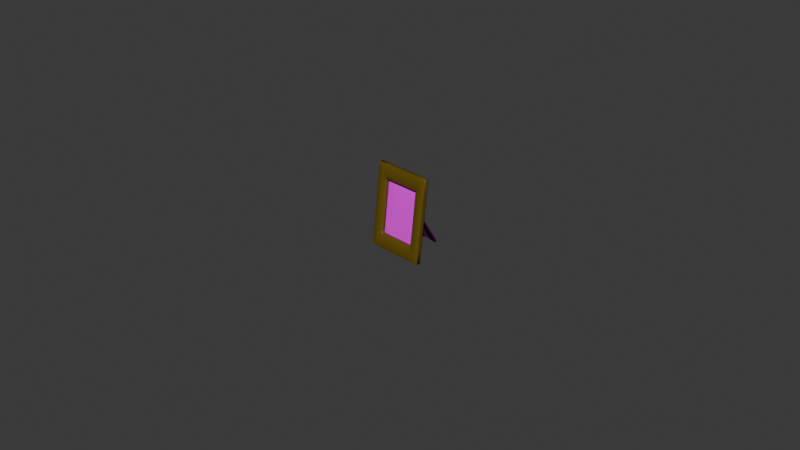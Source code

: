 # Source: FINAL_frame.blend  (saved by Blender 4.0.36; exported with 4.5.12 LTS)
import bpy
from mathutils import Matrix  # noqa: F401  (used for matrix-valued properties, if any)

bpy.ops.wm.read_factory_settings(use_empty=True)
scene = bpy.context.scene
scene.name = 'Scene'

# ---- collections
col_collection = bpy.data.collections.new('Collection'); scene.collection.children.link(col_collection)

# ---- images (referenced by path relative to the original .blend; pixels are not part of the script)
import os
ASSET_DIR = os.environ.get("B2B_ASSET_DIR", "")  # directory of the original .blend (textures are referenced by path, not embedded)
HERE = os.path.dirname(os.path.abspath(__file__))  # packed textures are extracted next to this script under _unpacked/

def load_image(name, relpath, width, height, colorspace="sRGB"):
    """Load a texture the original file referenced (path relative to the .blend, or extracted next to this script)."""
    p = next((c for c in (os.path.join(HERE, relpath), os.path.join(ASSET_DIR, relpath)) if relpath and os.path.exists(c)), "")
    if p:
        img = bpy.data.images.load(p, check_existing=True)
        img.name = name
    else:  # same state as the original file: an image datablock whose file is absent (Cycles renders it pink)
        img = bpy.data.images.new(name, width, height)
        img.source = "FILE"
        img.filepath = "//" + (relpath or name)
    img.colorspace_settings.name = colorspace
    return img
img_boulette_jpg = load_image('boulette.JPG', 'boulette.JPG', 1024, 1024, 'sRGB')

# ---- materials (node trees are filled in below, after node groups)
mat_material_001 = bpy.data.materials.new('Material.001')
mat_material_001.alpha_threshold = 0.0
mat_material_001.use_transparent_shadow = False
mat_material_001.preview_render_type = 'FLAT'
mat_material_001.roughness = 0.5
mat_material_002 = bpy.data.materials.new('Material.002')
mat_material_002.alpha_threshold = 0.0
mat_material_002.use_transparent_shadow = False
mat_material_002.roughness = 0.5

# ---- material node trees
mat_material_001.use_nodes = True; mat_material_001.node_tree.nodes.clear()
_N = mat_material_001.node_tree.nodes; _L = mat_material_001.node_tree.links
n0 = _N.new('ShaderNodeBsdfPrincipled'); n0.name = 'BSDF guidée'; n0.location = (66, 321)
n0.inputs[3].default_value = 1.45
n1 = _N.new('ShaderNodeBsdfDiffuse'); n1.name = 'Diffuse BSDF'; n1.location = (122, 467)
n1.inputs[0].default_value = (0.01002, 0.01002, 0.01002, 1.0)
n2 = _N.new('ShaderNodeOutputMaterial'); n2.name = 'Material Output'; n2.location = (357, 307)
n3 = _N.new('ShaderNodeTexImage'); n3.name = 'Texture image'; n3.location = (-206, 320)
n3.image = img_boulette_jpg
_L.new(n0.outputs[0], n2.inputs[0])
_L.new(n3.outputs[0], n0.inputs[0])
n2.is_active_output = True
mat_material_002.use_nodes = True; mat_material_002.node_tree.nodes.clear()
_N = mat_material_002.node_tree.nodes; _L = mat_material_002.node_tree.links
n0 = _N.new('ShaderNodeBsdfDiffuse'); n0.name = 'Diffuse BSDF'; n0.location = (-401, 100)
n0.inputs[0].default_value = (0.1845, 0.08012, 0.01434, 1.0)
n1 = _N.new('ShaderNodeBsdfAnisotropic'); n1.name = 'Glossy BSDF'; n1.location = (-401, 330)
n1.distribution = 'GGX'
n1.inputs[0].default_value = (0.1248, 0.08022, 0.002732, 1.0)
n1.inputs[1].default_value = 1.0
n2 = _N.new('ShaderNodeOutputMaterial'); n2.name = 'Material Output'; n2.location = (300, 300)
n3 = _N.new('ShaderNodeMixShader'); n3.name = 'Mix Shader'; n3.location = (-201, 300)
n4 = _N.new('ShaderNodeBsdfPrincipled'); n4.name = 'BSDF guidée'; n4.location = (-6, 357)
n4.inputs[0].default_value = (0.1248, 0.08022, 0.002732, 1.0)
n4.inputs[3].default_value = 1.45
_L.new(n1.outputs[0], n3.inputs[1])
_L.new(n0.outputs[0], n3.inputs[2])
_L.new(n4.outputs[0], n2.inputs[0])
n2.is_active_output = True

# ---- world
world_world = bpy.data.worlds.new('World'); scene.world = world_world
world_world.use_nodes = True; world_world.node_tree.nodes.clear()
_N = world_world.node_tree.nodes; _L = world_world.node_tree.links
n0 = _N.new('ShaderNodeOutputWorld'); n0.name = 'World Output'; n0.location = (300, 300)
n1 = _N.new('ShaderNodeBackground'); n1.name = 'Background'; n1.location = (10, 300)
n1.inputs[0].default_value = (0.05088, 0.05088, 0.05088, 1.0)
_L.new(n1.outputs[0], n0.inputs[0])
n0.is_active_output = True
world_world.color = (0.05088, 0.05088, 0.05088)
world_world.use_sun_shadow = False
world_world.sun_shadow_jitter_overblur = 0.0

# ---- cameras
cam_camera = bpy.data.cameras.new('Camera')
cam_camera.clip_end = 100.0
cam_camera.ortho_scale = 7.314

# ---- meshes
me_cube_001 = bpy.data.meshes.new('Cube.001')
me_cube_001.from_pydata([(-0.6667, 1.0, 0.9782), (-0.6667, 1.0, 0.5804), (-0.6667, 1.0, 0.1826), (-0.6667, 1.0, -0.2153), (-0.6667, 1.0, -0.6131), (-0.3333, 1.0, 0.9782), (-0.3333, 0.8605, 0.659), (-0.3333, 1.0, 0.1826), (-0.3333, 1.0, -0.2153), (-0.3333, 1.0, -0.6131), (1.987e-08, 1.0, 0.9782), (9.934e-09, 0.8605, 0.659), (-8.882e-16, 1.0, 0.1826), (-9.934e-09, 1.0, -0.2153), (-1.987e-08, 1.0, -0.6131), (0.3333, 1.0, 0.9782), (0.3333, 0.8605, 0.659), (0.3333, 1.0, 0.1826), (0.3333, 1.0, -0.2153), (0.3333, 1.0, -0.6131), (0.6667, 1.0, 0.9782), (0.6667, 1.0, 0.5804), (0.6667, 1.0, 0.1826), (0.6667, 1.0, -0.2153), (0.6667, 1.0, -0.6131), (-0.3333, 18.7, -0.7891), (9.934e-09, 17.28, -0.6891), (0.3333, 18.7, -0.7891)], [], [(0, 5, 6, 1), (1, 6, 7, 2), (2, 7, 8, 3), (3, 8, 9, 4), (5, 10, 11, 6), (6, 11, 12, 7), (7, 12, 13, 8), (8, 13, 14, 9), (10, 15, 16, 11), (11, 16, 17, 12), (12, 17, 18, 13), (13, 18, 19, 14), (15, 20, 21, 16), (16, 21, 22, 17), (17, 22, 23, 18), (18, 23, 24, 19), (16, 11, 26, 27), (11, 6, 25, 26)])
me_cube_001.polygons.foreach_set('use_smooth', [True] * 18)
me_cube_001.materials.append(mat_material_001)
me_cube_001.use_remesh_preserve_volume = False
me_cube_001.use_remesh_preserve_attributes = False
me_cube_001.use_mirror_vertex_groups = False
me_cube_001.update()
me_cube_003 = bpy.data.meshes.new('Cube.003')
me_cube_003.from_pydata([(-1.0, -1.0, -1.011), (-1.0, -1.0, 1.376), (-1.0, 1.0, -1.011), (-1.0, 1.0, 1.376), (1.0, -1.0, -1.011), (1.0, -1.0, 1.376), (1.0, 1.0, -1.011), (1.0, 1.0, 1.376), (-1.0, -1.0, -0.6131), (-1.0, -1.0, -0.2153), (-1.0, -1.0, 0.1826), (-1.0, -1.0, 0.5804), (-1.0, -1.0, 0.9782), (-1.0, -0.6667, 1.376), (-1.0, 2.98e-08, 1.376), (-1.0, 0.6667, 1.376), (-1.0, 1.0, 0.9782), (-1.0, 1.0, 0.5804), (-1.0, 1.0, 0.1826), (-1.0, 1.0, -0.2153), (-1.0, 1.0, -0.6131), (-1.0, 0.6667, -1.011), (-1.0, -2.98e-08, -1.011), (-1.0, -0.6667, -1.011), (-0.6667, 1.0, 1.376), (-0.3333, 1.0, 1.376), (2.98e-08, 1.0, 1.376), (0.3333, 1.0, 1.376), (0.6667, 1.0, 1.376), (1.0, 1.0, 0.9782), (1.0, 1.0, 0.5804), (1.0, 1.0, 0.1826), (1.0, 1.0, -0.2153), (1.0, 1.0, -0.6131), (0.6667, 1.0, -1.011), (0.3333, 1.0, -1.011), (-2.98e-08, 1.0, -1.011), (-0.3333, 1.0, -1.011), (-0.6667, 1.0, -1.011), (1.0, 0.6667, 1.376), (1.0, -2.98e-08, 1.376), (1.0, -0.6667, 1.376), (1.0, -1.0, 0.9782), (1.0, -1.0, 0.5804), (1.0, -1.0, 0.1826), (1.0, -1.0, -0.2153), (1.0, -1.0, -0.6131), (1.0, -0.6667, -1.011), (1.0, 2.98e-08, -1.011), (1.0, 0.6667, -1.011), (0.6667, -1.0, 1.376), (0.3333, -1.0, 1.376), (-2.98e-08, -1.0, 1.376), (-0.3333, -1.0, 1.376), (-0.6667, -1.0, 1.376), (-0.6667, -1.0, -1.011), (-0.3333, -1.0, -1.011), (2.98e-08, -1.0, -1.011), (0.3333, -1.0, -1.011), (0.6667, -1.0, -1.011), (0.6667, -0.6667, 1.376), (0.3333, -0.6667, 1.376), (-2.98e-08, -0.6667, 1.376), (-0.3333, -0.6667, 1.376), (-0.6667, -0.6667, 1.376), (0.6667, -1.987e-08, 1.376), (0.3333, -9.934e-09, 1.376), (-2.98e-08, 8.882e-16, 1.376), (-0.3333, 9.934e-09, 1.376), (-0.6667, 1.987e-08, 1.376), (0.6667, 0.6667, 1.376), (0.3333, 0.6667, 1.376), (-2.98e-08, 0.6667, 1.376), (-0.3333, 0.6667, 1.376), (-0.6667, 0.6667, 1.376), (-0.6667, -0.6667, -1.011), (-0.3333, -0.6667, -1.011), (2.98e-08, -0.6667, -1.011), (0.3333, -0.6667, -1.011), (0.6667, -0.6667, -1.011), (-0.6667, -1.987e-08, -1.011), (-0.3333, -9.934e-09, -1.011), (2.98e-08, 8.882e-16, -1.011), (0.3333, 9.934e-09, -1.011), (0.6667, 1.987e-08, -1.011), (-0.6667, 0.6667, -1.011), (-0.3333, 0.6667, -1.011), (2.98e-08, 0.6667, -1.011), (0.3333, 0.6667, -1.011), (0.6667, 0.6667, -1.011), (0.6667, -1.0, 0.9782), (0.6667, -1.0, 0.5804), (0.6667, -1.0, 0.1826), (0.6667, -1.0, -0.2153), (0.6667, -1.0, -0.6131), (0.3333, -1.0, 0.9782), (0.3333, -1.0, -0.6131), (-1.987e-08, -1.0, 0.9782), (1.987e-08, -1.0, -0.6131), (-0.3333, -1.0, 0.9782), (-0.3333, -1.0, -0.6131), (-0.6667, -1.0, 0.9782), (-0.6667, -1.0, 0.5804), (-0.6667, -1.0, 0.1826), (-0.6667, -1.0, -0.2153), (-0.6667, -1.0, -0.6131), (1.0, 0.6667, 0.9782), (1.0, 0.6667, 0.5804), (1.0, 0.6667, 0.1826), (1.0, 0.6667, -0.2153), (1.0, 0.6667, -0.6131), (1.0, -1.987e-08, 0.9782), (1.0, -9.934e-09, 0.5804), (1.0, 8.882e-16, 0.1826), (1.0, 9.934e-09, -0.2153), (1.0, 1.987e-08, -0.6131), (1.0, -0.6667, 0.9782), (1.0, -0.6667, 0.5804), (1.0, -0.6667, 0.1826), (1.0, -0.6667, -0.2153), (1.0, -0.6667, -0.6131), (-0.6667, 1.0, 0.9782), (-0.6667, 1.0, 0.5804), (-0.6667, 1.0, 0.1826), (-0.6667, 1.0, -0.2153), (-0.6667, 1.0, -0.6131), (-0.3333, 1.0, 0.9782), (-0.3333, 1.0, -0.6131), (1.987e-08, 1.0, 0.9782), (-1.987e-08, 1.0, -0.6131), (0.3333, 1.0, 0.9782), (0.3333, 1.0, -0.6131), (0.6667, 1.0, 0.9782), (0.6667, 1.0, 0.5804), (0.6667, 1.0, 0.1826), (0.6667, 1.0, -0.2153), (0.6667, 1.0, -0.6131), (-1.0, -0.6667, 0.9782), (-1.0, -0.6667, 0.5804), (-1.0, -0.6667, 0.1826), (-1.0, -0.6667, -0.2153), (-1.0, -0.6667, -0.6131), (-1.0, 1.987e-08, 0.9782), (-1.0, 9.934e-09, 0.5804), (-1.0, -8.882e-16, 0.1826), (-1.0, -9.934e-09, -0.2153), (-1.0, -1.987e-08, -0.6131), (-1.0, 0.6667, 0.9782), (-1.0, 0.6667, 0.5804), (-1.0, 0.6667, 0.1826), (-1.0, 0.6667, -0.2153), (-1.0, 0.6667, -0.6131), (-1.0, -1.0, 1.078), (-1.0, -1.0, 1.177), (-1.0, -1.0, 1.277), (1.0, -1.0, -0.7126), (1.0, -1.0, -0.812), (1.0, -1.0, -0.9115), (-0.75, -1.0, 1.376), (-0.8333, -1.0, 1.376), (-0.9167, -1.0, 1.376), (0.75, -1.0, -1.011), (0.8333, -1.0, -1.011), (0.9167, -1.0, -1.011), (-1.0, -1.0, -0.9115), (-1.0, -1.0, -0.812), (-1.0, -1.0, -0.7126), (-1.0, -1.0, -0.5136), (-1.0, -1.0, -0.4142), (-1.0, -1.0, -0.3147), (-1.0, -1.0, -0.1158), (-1.0, -1.0, -0.01635), (-1.0, -1.0, 0.08311), (-1.0, -1.0, 0.282), (-1.0, -1.0, 0.3815), (-1.0, -1.0, 0.4809), (-1.0, -1.0, 0.6799), (-1.0, -1.0, 0.7793), (-1.0, -1.0, 0.8788), (1.0, -1.0, 1.277), (1.0, -1.0, 1.177), (1.0, -1.0, 1.078), (1.0, -1.0, 0.8788), (1.0, -1.0, 0.7793), (1.0, -1.0, 0.6799), (1.0, -1.0, 0.4809), (1.0, -1.0, 0.3815), (1.0, -1.0, 0.282), (1.0, -1.0, 0.08311), (1.0, -1.0, -0.01635), (1.0, -1.0, -0.1158), (1.0, -1.0, -0.3147), (1.0, -1.0, -0.4142), (1.0, -1.0, -0.5136), (0.9167, -1.0, 1.376), (0.8333, -1.0, 1.376), (0.75, -1.0, 1.376), (0.5833, -1.0, 1.376), (0.5, -1.0, 1.376), (0.4167, -1.0, 1.376), (0.25, -1.0, 1.376), (0.1667, -1.0, 1.376), (0.08333, -1.0, 1.376), (-0.08333, -1.0, 1.376), (-0.1667, -1.0, 1.376), (-0.25, -1.0, 1.376), (-0.4167, -1.0, 1.376), (-0.5, -1.0, 1.376), (-0.5833, -1.0, 1.376), (-0.9167, -1.0, -1.011), (-0.8333, -1.0, -1.011), (-0.75, -1.0, -1.011), (-0.5833, -1.0, -1.011), (-0.5, -1.0, -1.011), (-0.4167, -1.0, -1.011), (-0.25, -1.0, -1.011), (-0.1667, -1.0, -1.011), (-0.08333, -1.0, -1.011), (0.08333, -1.0, -1.011), (0.1667, -1.0, -1.011), (0.25, -1.0, -1.011), (0.4167, -1.0, -1.011), (0.5, -1.0, -1.011), (0.5833, -1.0, -1.011), (0.6667, -1.265, -0.7126), (0.6667, -1.477, -0.812), (0.6667, -1.265, -0.9115), (0.6667, -1.265, 1.277), (0.6667, -1.477, 1.177), (0.6667, -1.265, 1.078), (0.6667, -1.0, 0.8788), (0.6667, -1.0, 0.7793), (0.6667, -1.0, 0.6799), (0.6667, -1.0, 0.4809), (0.6667, -1.0, 0.3815), (0.6667, -1.0, 0.282), (0.6667, -1.0, 0.08311), (0.6667, -1.0, -0.01635), (0.6667, -1.0, -0.1158), (0.6667, -1.0, -0.3147), (0.6667, -1.0, -0.4142), (0.6667, -1.0, -0.5136), (0.3333, -1.265, -0.7126), (0.3333, -1.477, -0.812), (0.3333, -1.265, -0.9115), (0.3333, -1.265, 1.277), (0.3333, -1.477, 1.177), (0.3333, -1.265, 1.078), (2.235e-08, -1.265, -0.7126), (2.484e-08, -1.477, -0.812), (2.732e-08, -1.265, -0.9115), (-2.732e-08, -1.265, 1.277), (-2.484e-08, -1.477, 1.177), (-2.235e-08, -1.265, 1.078), (-0.3333, -1.265, -0.7126), (-0.3333, -1.477, -0.812), (-0.3333, -1.265, -0.9115), (-0.3333, -1.265, 1.277), (-0.3333, -1.477, 1.177), (-0.3333, -1.265, 1.078), (-0.6667, -1.265, -0.7126), (-0.6667, -1.477, -0.812), (-0.6667, -1.265, -0.9115), (-0.6667, -1.265, 1.277), (-0.6667, -1.477, 1.177), (-0.6667, -1.265, 1.078), (-0.6667, -1.0, 0.8788), (-0.6667, -1.0, 0.7793), (-0.6667, -1.0, 0.6799), (-0.6667, -1.0, 0.4809), (-0.6667, -1.0, 0.3815), (-0.6667, -1.0, 0.282), (-0.6667, -1.0, 0.08311), (-0.6667, -1.0, -0.01635), (-0.6667, -1.0, -0.1158), (-0.6667, -1.0, -0.3147), (-0.6667, -1.0, -0.4142), (-0.6667, -1.0, -0.5136), (0.75, -1.265, 0.9782), (0.8333, -1.477, 0.9782), (0.9167, -1.265, 0.9782), (0.75, -1.265, 0.5804), (0.8333, -1.477, 0.5804), (0.9167, -1.265, 0.5804), (0.75, -1.265, 0.1826), (0.8333, -1.477, 0.1826), (0.9167, -1.265, 0.1826), (0.75, -1.265, -0.2153), (0.8333, -1.477, -0.2153), (0.9167, -1.265, -0.2153), (0.75, -1.265, -0.6131), (0.8333, -1.477, -0.6131), (0.9167, -1.265, -0.6131), (0.4167, -1.0, 0.9782), (0.5, -1.0, 0.9782), (0.5833, -1.0, 0.9782), (0.4167, -1.0, -0.6131), (0.5, -1.0, -0.6131), (0.5833, -1.0, -0.6131), (0.08333, -1.0, 0.9782), (0.1667, -1.0, 0.9782), (0.25, -1.0, 0.9782), (0.08333, -1.0, -0.6131), (0.1667, -1.0, -0.6131), (0.25, -1.0, -0.6131), (-0.25, -1.0, 0.9782), (-0.1667, -1.0, 0.9782), (-0.08333, -1.0, 0.9782), (-0.25, -1.0, -0.6131), (-0.1667, -1.0, -0.6131), (-0.08333, -1.0, -0.6131), (-0.5833, -1.0, 0.9782), (-0.5, -1.0, 0.9782), (-0.4167, -1.0, 0.9782), (-0.5833, -1.0, -0.6131), (-0.5, -1.0, -0.6131), (-0.4167, -1.0, -0.6131), (-0.9167, -1.265, 0.9782), (-0.8333, -1.477, 0.9782), (-0.75, -1.265, 0.9782), (-0.9167, -1.265, 0.5804), (-0.8333, -1.477, 0.5804), (-0.75, -1.265, 0.5804), (-0.9167, -1.265, 0.1826), (-0.8333, -1.477, 0.1826), (-0.75, -1.265, 0.1826), (-0.9167, -1.265, -0.2153), (-0.8333, -1.477, -0.2153), (-0.75, -1.265, -0.2153), (-0.9167, -1.265, -0.6131), (-0.8333, -1.477, -0.6131), (-0.75, -1.265, -0.6131), (-0.75, -1.265, -0.3147), (-0.75, -1.265, -0.4142), (-0.75, -1.265, -0.5136), (-0.8333, -1.477, -0.3147), (-0.8333, -1.477, -0.4142), (-0.8333, -1.477, -0.5136), (-0.9167, -1.265, -0.3147), (-0.9167, -1.265, -0.4142), (-0.9167, -1.265, -0.5136), (-0.75, -1.265, 0.08311), (-0.75, -1.265, -0.01635), (-0.75, -1.265, -0.1158), (-0.8333, -1.477, 0.08311), (-0.8333, -1.477, -0.01635), (-0.8333, -1.477, -0.1158), (-0.9167, -1.265, 0.08311), (-0.9167, -1.265, -0.01635), (-0.9167, -1.265, -0.1158), (-0.75, -1.265, 0.4809), (-0.75, -1.265, 0.3815), (-0.75, -1.265, 0.282), (-0.8333, -1.477, 0.4809), (-0.8333, -1.477, 0.3815), (-0.8333, -1.477, 0.282), (-0.9167, -1.265, 0.4809), (-0.9167, -1.265, 0.3815), (-0.9167, -1.265, 0.282), (-0.75, -1.265, 0.8788), (-0.75, -1.265, 0.7793), (-0.75, -1.265, 0.6799), (-0.8333, -1.477, 0.8788), (-0.8333, -1.477, 0.7793), (-0.8333, -1.477, 0.6799), (-0.9167, -1.265, 0.8788), (-0.9167, -1.265, 0.7793), (-0.9167, -1.265, 0.6799), (-0.75, -1.265, 1.277), (-0.75, -1.477, 1.177), (-0.75, -1.265, 1.078), (-0.8333, -1.265, 1.277), (-0.8333, -1.477, 1.177), (-0.8333, -1.477, 1.078), (-0.9167, -1.265, 1.277), (-0.9167, -1.265, 1.177), (-0.9167, -1.265, 1.078), (-0.4167, -1.265, 1.277), (-0.4167, -1.477, 1.177), (-0.4167, -1.265, 1.078), (-0.5, -1.265, 1.277), (-0.5, -1.477, 1.177), (-0.5, -1.265, 1.078), (-0.5833, -1.265, 1.277), (-0.5833, -1.477, 1.177), (-0.5833, -1.265, 1.078), (-0.08333, -1.265, 1.277), (-0.08333, -1.477, 1.177), (-0.08333, -1.265, 1.078), (-0.1667, -1.265, 1.277), (-0.1667, -1.477, 1.177), (-0.1667, -1.265, 1.078), (-0.25, -1.265, 1.277), (-0.25, -1.477, 1.177), (-0.25, -1.265, 1.078), (0.25, -1.265, 1.277), (0.25, -1.477, 1.177), (0.25, -1.265, 1.078), (0.1667, -1.265, 1.277), (0.1667, -1.477, 1.177), (0.1667, -1.265, 1.078), (0.08333, -1.265, 1.277), (0.08333, -1.477, 1.177), (0.08333, -1.265, 1.078), (0.5833, -1.265, 1.277), (0.5833, -1.477, 1.177), (0.5833, -1.265, 1.078), (0.5, -1.265, 1.277), (0.5, -1.477, 1.177), (0.5, -1.265, 1.078), (0.4167, -1.265, 1.277), (0.4167, -1.477, 1.177), (0.4167, -1.265, 1.078), (0.9167, -1.265, -0.3147), (0.9167, -1.265, -0.4142), (0.9167, -1.265, -0.5136), (0.8333, -1.477, -0.3147), (0.8333, -1.477, -0.4142), (0.8333, -1.477, -0.5136), (0.75, -1.265, -0.3147), (0.75, -1.265, -0.4142), (0.75, -1.265, -0.5136), (0.9167, -1.265, 0.08311), (0.9167, -1.265, -0.01635), (0.9167, -1.265, -0.1158), (0.8333, -1.477, 0.08311), (0.8333, -1.477, -0.01635), (0.8333, -1.477, -0.1158), (0.75, -1.265, 0.08311), (0.75, -1.265, -0.01635), (0.75, -1.265, -0.1158), (0.9167, -1.265, 0.4809), (0.9167, -1.265, 0.3815), (0.9167, -1.265, 0.282), (0.8333, -1.477, 0.4809), (0.8333, -1.477, 0.3815), (0.8333, -1.477, 0.282), (0.75, -1.265, 0.4809), (0.75, -1.265, 0.3815), (0.75, -1.265, 0.282), (0.9167, -1.265, 0.8788), (0.9167, -1.265, 0.7793), (0.9167, -1.265, 0.6799), (0.8333, -1.477, 0.8788), (0.8333, -1.477, 0.7793), (0.8333, -1.477, 0.6799), (0.75, -1.265, 0.8788), (0.75, -1.265, 0.7793), (0.75, -1.265, 0.6799), (0.9167, -1.265, 1.277), (0.9167, -1.265, 1.177), (0.9167, -1.265, 1.078), (0.8333, -1.265, 1.277), (0.8333, -1.477, 1.177), (0.8333, -1.477, 1.078), (0.75, -1.265, 1.277), (0.75, -1.477, 1.177), (0.75, -1.265, 1.078), (-0.4167, -1.265, -0.7126), (-0.4167, -1.477, -0.812), (-0.4167, -1.265, -0.9115), (-0.5, -1.265, -0.7126), (-0.5, -1.477, -0.812), (-0.5, -1.265, -0.9115), (-0.5833, -1.265, -0.7126), (-0.5833, -1.477, -0.812), (-0.5833, -1.265, -0.9115), (-0.08333, -1.265, -0.7126), (-0.08333, -1.477, -0.812), (-0.08333, -1.265, -0.9115), (-0.1667, -1.265, -0.7126), (-0.1667, -1.477, -0.812), (-0.1667, -1.265, -0.9115), (-0.25, -1.265, -0.7126), (-0.25, -1.477, -0.812), (-0.25, -1.265, -0.9115), (0.25, -1.265, -0.7126), (0.25, -1.477, -0.812), (0.25, -1.265, -0.9115), (0.1667, -1.265, -0.7126), (0.1667, -1.477, -0.812), (0.1667, -1.265, -0.9115), (0.08333, -1.265, -0.7126), (0.08333, -1.477, -0.812), (0.08333, -1.265, -0.9115), (0.5833, -1.265, -0.7126), (0.5833, -1.477, -0.812), (0.5833, -1.265, -0.9115), (0.5, -1.265, -0.7126), (0.5, -1.477, -0.812), (0.5, -1.265, -0.9115), (0.4167, -1.265, -0.7126), (0.4167, -1.477, -0.812), (0.4167, -1.265, -0.9115), (0.9167, -1.265, -0.7126), (0.9167, -1.265, -0.812), (0.9167, -1.265, -0.9115), (0.8333, -1.477, -0.7126), (0.8333, -1.477, -0.812), (0.8333, -1.265, -0.9115), (0.75, -1.265, -0.7126), (0.75, -1.477, -0.812), (0.75, -1.265, -0.9115), (-0.75, -1.265, -0.7126), (-0.75, -1.477, -0.812), (-0.75, -1.265, -0.9115), (-0.8333, -1.477, -0.7126), (-0.8333, -1.477, -0.812), (-0.8333, -1.265, -0.9115), (-0.9167, -1.265, -0.7126), (-0.9167, -1.265, -0.812), (-0.9167, -1.265, -0.9115), (0.6667, 0.6278, 0.9757), (0.6667, 0.5775, 0.5779), (0.6667, 0.5272, 0.1801), (0.6667, 0.4768, -0.2178), (0.6667, 0.4265, -0.6156), (0.3333, 0.6278, 0.9757), (0.3333, 0.4265, -0.6156), (-1.987e-08, 0.6278, 0.9757), (1.987e-08, 0.4265, -0.6156), (-0.3333, 0.6278, 0.9757), (-0.3333, 0.4265, -0.6156), (-0.6667, 0.6278, 0.9757), (-0.6667, 0.5775, 0.5779), (-0.6667, 0.5272, 0.1801), (-0.6667, 0.4768, -0.2178), (-0.6667, 0.4265, -0.6156), (0.6667, 0.6152, 0.8763), (0.6667, 0.6027, 0.7768), (0.6667, 0.5901, 0.6773), (0.6667, 0.5649, 0.4784), (0.6667, 0.5523, 0.379), (0.6667, 0.5397, 0.2795), (0.6667, 0.5146, 0.08061), (0.6667, 0.502, -0.01885), (0.6667, 0.4894, -0.1183), (0.6667, 0.4643, -0.3172), (0.6667, 0.4517, -0.4167), (0.6667, 0.4391, -0.5161), (-0.6667, 0.6152, 0.8763), (-0.6667, 0.6027, 0.7768), (-0.6667, 0.5901, 0.6773), (-0.6667, 0.5649, 0.4784), (-0.6667, 0.5523, 0.379), (-0.6667, 0.5397, 0.2795), (-0.6667, 0.5146, 0.08061), (-0.6667, 0.502, -0.01885), (-0.6667, 0.4894, -0.1183), (-0.6667, 0.4643, -0.3172), (-0.6667, 0.4517, -0.4167), (-0.6667, 0.4391, -0.5161), (0.4167, 0.6278, 0.9757), (0.5, 0.6278, 0.9757), (0.5833, 0.6278, 0.9757), (0.4167, 0.4265, -0.6156), (0.5, 0.4265, -0.6156), (0.5833, 0.4265, -0.6156), (0.08333, 0.6278, 0.9757), (0.1667, 0.6278, 0.9757), (0.25, 0.6278, 0.9757), (0.08333, 0.4265, -0.6156), (0.1667, 0.4265, -0.6156), (0.25, 0.4265, -0.6156), (-0.25, 0.6278, 0.9757), (-0.1667, 0.6278, 0.9757), (-0.08333, 0.6278, 0.9757), (-0.25, 0.4265, -0.6156), (-0.1667, 0.4265, -0.6156), (-0.08333, 0.4265, -0.6156), (-0.5833, 0.6278, 0.9757), (-0.5, 0.6278, 0.9757), (-0.4167, 0.6278, 0.9757), (-0.5833, 0.4265, -0.6156), (-0.5, 0.4265, -0.6156), (-0.4167, 0.4265, -0.6156)], [], [(151, 20, 2, 21), (136, 33, 6, 34), (120, 46, 155, 156, 157, 4, 47), (511, 164, 0, 209), (89, 34, 6, 49), (74, 24, 3, 15), (54, 64, 13, 1, 160, 159, 158), (40, 65, 60, 41), (39, 70, 65, 40), (5, 41, 60, 50, 196, 195, 194), (50, 60, 61, 51, 199, 198, 197), (51, 61, 62, 52, 202, 201, 200), (52, 62, 63, 53, 205, 204, 203), (53, 63, 64, 54, 208, 207, 206), (60, 65, 66, 61), (62, 67, 68, 63), (79, 84, 48, 47), (61, 66, 67, 62), (63, 68, 69, 64), (65, 70, 71, 66), (67, 72, 73, 68), (84, 89, 49, 48), (66, 71, 72, 67), (68, 73, 74, 69), (39, 7, 28, 70), (70, 28, 27, 71), (71, 27, 26, 72), (72, 26, 25, 73), (73, 25, 24, 74), (59, 79, 47, 4, 163, 162, 161), (22, 80, 75, 23), (21, 85, 80, 22), (0, 23, 75, 55, 211, 210, 209), (55, 75, 76, 56, 214, 213, 212), (56, 76, 77, 57, 217, 216, 215), (57, 77, 78, 58, 220, 219, 218), (58, 78, 79, 59, 223, 222, 221), (75, 80, 81, 76), (77, 82, 83, 78), (115, 120, 47, 48), (76, 81, 82, 77), (78, 83, 84, 79), (80, 85, 86, 81), (82, 87, 88, 83), (110, 115, 48, 49), (81, 86, 87, 82), (83, 88, 89, 84), (21, 2, 38, 85), (85, 38, 37, 86), (86, 37, 36, 87), (87, 36, 35, 88), (88, 35, 34, 89), (502, 226, 59, 161), (493, 244, 58, 221), (484, 250, 57, 218), (475, 256, 56, 215), (466, 262, 55, 212), (457, 229, 90, 278), (448, 232, 91, 281), (439, 235, 92, 284), (430, 238, 93, 287), (421, 241, 94, 290), (412, 247, 95, 293), (403, 253, 97, 299), (394, 259, 99, 305), (385, 265, 101, 311), (376, 152, 12, 317), (367, 176, 11, 320), (358, 173, 10, 323), (349, 170, 9, 326), (340, 167, 8, 329), (33, 110, 49, 6), (39, 40, 111, 106), (40, 41, 116, 111), (7, 39, 106, 29), (29, 106, 107, 30), (30, 107, 108, 31), (31, 108, 109, 32), (32, 109, 110, 33), (106, 111, 112, 107), (108, 113, 114, 109), (146, 151, 21, 22), (107, 112, 113, 108), (109, 114, 115, 110), (111, 116, 117, 112), (113, 118, 119, 114), (141, 146, 22, 23), (112, 117, 118, 113), (114, 119, 120, 115), (41, 5, 179, 180, 181, 42, 116), (116, 42, 182, 183, 184, 43, 117), (117, 43, 185, 186, 187, 44, 118), (118, 44, 188, 189, 190, 45, 119), (119, 45, 191, 192, 193, 46, 120), (20, 125, 38, 2), (125, 127, 37, 38), (127, 129, 36, 37), (129, 131, 35, 36), (131, 136, 34, 35), (3, 24, 121, 16), (16, 121, 122, 17), (17, 122, 123, 18), (18, 123, 124, 19), (19, 124, 125, 20), (24, 25, 126, 121), (25, 26, 128, 126), (26, 27, 130, 128), (27, 28, 132, 130), (28, 7, 29, 132), (132, 29, 30, 133), (133, 30, 31, 134), (134, 31, 32, 135), (135, 32, 33, 136), (8, 141, 23, 0, 164, 165, 166), (13, 14, 142, 137), (14, 15, 147, 142), (1, 13, 137, 12, 152, 153, 154), (12, 137, 138, 11, 176, 177, 178), (11, 138, 139, 10, 173, 174, 175), (10, 139, 140, 9, 170, 171, 172), (9, 140, 141, 8, 167, 168, 169), (137, 142, 143, 138), (139, 144, 145, 140), (138, 143, 144, 139), (140, 145, 146, 141), (142, 147, 148, 143), (144, 149, 150, 145), (64, 69, 14, 13), (143, 148, 149, 144), (145, 150, 151, 146), (15, 3, 16, 147), (147, 16, 17, 148), (148, 17, 18, 149), (149, 18, 19, 150), (150, 19, 20, 151), (69, 74, 15, 14), (277, 334, 331, 105), (334, 337, 330, 331), (337, 340, 329, 330), (104, 328, 332, 275), (275, 332, 333, 276), (276, 333, 334, 277), (328, 327, 335, 332), (332, 335, 336, 333), (333, 336, 337, 334), (327, 326, 338, 335), (335, 338, 339, 336), (336, 339, 340, 337), (326, 9, 169, 338), (338, 169, 168, 339), (339, 168, 167, 340), (274, 343, 328, 104), (343, 346, 327, 328), (346, 349, 326, 327), (103, 325, 341, 272), (272, 341, 342, 273), (273, 342, 343, 274), (325, 324, 344, 341), (341, 344, 345, 342), (342, 345, 346, 343), (324, 323, 347, 344), (344, 347, 348, 345), (345, 348, 349, 346), (323, 10, 172, 347), (347, 172, 171, 348), (348, 171, 170, 349), (271, 352, 325, 103), (352, 355, 324, 325), (355, 358, 323, 324), (102, 322, 350, 269), (269, 350, 351, 270), (270, 351, 352, 271), (322, 321, 353, 350), (350, 353, 354, 351), (351, 354, 355, 352), (321, 320, 356, 353), (353, 356, 357, 354), (354, 357, 358, 355), (320, 11, 175, 356), (356, 175, 174, 357), (357, 174, 173, 358), (268, 361, 322, 102), (361, 364, 321, 322), (364, 367, 320, 321), (101, 319, 359, 266), (266, 359, 360, 267), (267, 360, 361, 268), (319, 318, 362, 359), (359, 362, 363, 360), (360, 363, 364, 361), (318, 317, 365, 362), (362, 365, 366, 363), (363, 366, 367, 364), (317, 12, 178, 365), (365, 178, 177, 366), (366, 177, 176, 367), (265, 370, 319, 101), (370, 373, 318, 319), (373, 376, 317, 318), (54, 158, 368, 263), (263, 368, 369, 264), (264, 369, 370, 265), (158, 159, 371, 368), (368, 371, 372, 369), (369, 372, 373, 370), (159, 160, 374, 371), (371, 374, 375, 372), (372, 375, 376, 373), (160, 1, 154, 374), (374, 154, 153, 375), (375, 153, 152, 376), (259, 379, 313, 99), (379, 382, 312, 313), (382, 385, 311, 312), (53, 206, 377, 257), (257, 377, 378, 258), (258, 378, 379, 259), (206, 207, 380, 377), (377, 380, 381, 378), (378, 381, 382, 379), (207, 208, 383, 380), (380, 383, 384, 381), (381, 384, 385, 382), (208, 54, 263, 383), (383, 263, 264, 384), (384, 264, 265, 385), (253, 388, 307, 97), (388, 391, 306, 307), (391, 394, 305, 306), (52, 203, 386, 251), (251, 386, 387, 252), (252, 387, 388, 253), (203, 204, 389, 386), (386, 389, 390, 387), (387, 390, 391, 388), (204, 205, 392, 389), (389, 392, 393, 390), (390, 393, 394, 391), (205, 53, 257, 392), (392, 257, 258, 393), (393, 258, 259, 394), (247, 397, 301, 95), (397, 400, 300, 301), (400, 403, 299, 300), (51, 200, 395, 245), (245, 395, 396, 246), (246, 396, 397, 247), (200, 201, 398, 395), (395, 398, 399, 396), (396, 399, 400, 397), (201, 202, 401, 398), (398, 401, 402, 399), (399, 402, 403, 400), (202, 52, 251, 401), (401, 251, 252, 402), (402, 252, 253, 403), (229, 406, 295, 90), (406, 409, 294, 295), (409, 412, 293, 294), (50, 197, 404, 227), (227, 404, 405, 228), (228, 405, 406, 229), (197, 198, 407, 404), (404, 407, 408, 405), (405, 408, 409, 406), (198, 199, 410, 407), (407, 410, 411, 408), (408, 411, 412, 409), (199, 51, 245, 410), (410, 245, 246, 411), (411, 246, 247, 412), (193, 415, 292, 46), (415, 418, 291, 292), (418, 421, 290, 291), (45, 289, 413, 191), (191, 413, 414, 192), (192, 414, 415, 193), (289, 288, 416, 413), (413, 416, 417, 414), (414, 417, 418, 415), (288, 287, 419, 416), (416, 419, 420, 417), (417, 420, 421, 418), (287, 93, 239, 419), (419, 239, 240, 420), (420, 240, 241, 421), (190, 424, 289, 45), (424, 427, 288, 289), (427, 430, 287, 288), (44, 286, 422, 188), (188, 422, 423, 189), (189, 423, 424, 190), (286, 285, 425, 422), (422, 425, 426, 423), (423, 426, 427, 424), (285, 284, 428, 425), (425, 428, 429, 426), (426, 429, 430, 427), (284, 92, 236, 428), (428, 236, 237, 429), (429, 237, 238, 430), (187, 433, 286, 44), (433, 436, 285, 286), (436, 439, 284, 285), (43, 283, 431, 185), (185, 431, 432, 186), (186, 432, 433, 187), (283, 282, 434, 431), (431, 434, 435, 432), (432, 435, 436, 433), (282, 281, 437, 434), (434, 437, 438, 435), (435, 438, 439, 436), (281, 91, 233, 437), (437, 233, 234, 438), (438, 234, 235, 439), (184, 442, 283, 43), (442, 445, 282, 283), (445, 448, 281, 282), (42, 280, 440, 182), (182, 440, 441, 183), (183, 441, 442, 184), (280, 279, 443, 440), (440, 443, 444, 441), (441, 444, 445, 442), (279, 278, 446, 443), (443, 446, 447, 444), (444, 447, 448, 445), (278, 90, 230, 446), (446, 230, 231, 447), (447, 231, 232, 448), (181, 451, 280, 42), (451, 454, 279, 280), (454, 457, 278, 279), (5, 194, 449, 179), (179, 449, 450, 180), (180, 450, 451, 181), (194, 195, 452, 449), (449, 452, 453, 450), (450, 453, 454, 451), (195, 196, 455, 452), (452, 455, 456, 453), (453, 456, 457, 454), (196, 50, 227, 455), (455, 227, 228, 456), (456, 228, 229, 457), (256, 460, 214, 56), (460, 463, 213, 214), (463, 466, 212, 213), (100, 316, 458, 254), (254, 458, 459, 255), (255, 459, 460, 256), (316, 315, 461, 458), (458, 461, 462, 459), (459, 462, 463, 460), (315, 314, 464, 461), (461, 464, 465, 462), (462, 465, 466, 463), (314, 105, 260, 464), (464, 260, 261, 465), (465, 261, 262, 466), (250, 469, 217, 57), (469, 472, 216, 217), (472, 475, 215, 216), (98, 310, 467, 248), (248, 467, 468, 249), (249, 468, 469, 250), (310, 309, 470, 467), (467, 470, 471, 468), (468, 471, 472, 469), (309, 308, 473, 470), (470, 473, 474, 471), (471, 474, 475, 472), (308, 100, 254, 473), (473, 254, 255, 474), (474, 255, 256, 475), (244, 478, 220, 58), (478, 481, 219, 220), (481, 484, 218, 219), (96, 304, 476, 242), (242, 476, 477, 243), (243, 477, 478, 244), (304, 303, 479, 476), (476, 479, 480, 477), (477, 480, 481, 478), (303, 302, 482, 479), (479, 482, 483, 480), (480, 483, 484, 481), (302, 98, 248, 482), (482, 248, 249, 483), (483, 249, 250, 484), (226, 487, 223, 59), (487, 490, 222, 223), (490, 493, 221, 222), (94, 298, 485, 224), (224, 485, 486, 225), (225, 486, 487, 226), (298, 297, 488, 485), (485, 488, 489, 486), (486, 489, 490, 487), (297, 296, 491, 488), (488, 491, 492, 489), (489, 492, 493, 490), (296, 96, 242, 491), (491, 242, 243, 492), (492, 243, 244, 493), (157, 496, 163, 4), (496, 499, 162, 163), (499, 502, 161, 162), (46, 292, 494, 155), (155, 494, 495, 156), (156, 495, 496, 157), (292, 291, 497, 494), (494, 497, 498, 495), (495, 498, 499, 496), (291, 290, 500, 497), (497, 500, 501, 498), (498, 501, 502, 499), (290, 94, 224, 500), (500, 224, 225, 501), (501, 225, 226, 502), (262, 505, 211, 55), (505, 508, 210, 211), (508, 511, 209, 210), (105, 331, 503, 260), (260, 503, 504, 261), (261, 504, 505, 262), (331, 330, 506, 503), (503, 506, 507, 504), (504, 507, 508, 505), (330, 329, 509, 506), (506, 509, 510, 507), (507, 510, 511, 508), (329, 8, 166, 509), (509, 166, 165, 510), (510, 165, 164, 511), (232, 231, 529, 530), (311, 101, 523, 570), (233, 91, 513, 531), (312, 311, 570, 571), (234, 233, 531, 532), (313, 312, 571, 572), (235, 234, 532, 533), (105, 314, 573, 527), (236, 92, 514, 534), (314, 315, 574, 573), (90, 295, 554, 512), (237, 236, 534, 535), (315, 316, 575, 574), (298, 94, 516, 557), (238, 237, 535, 536), (95, 301, 560, 517), (239, 93, 515, 537), (304, 96, 518, 563), (101, 266, 540, 523), (240, 239, 537, 538), (97, 307, 566, 519), (293, 95, 517, 552), (266, 267, 541, 540), (241, 240, 538, 539), (310, 98, 520, 569), (294, 293, 552, 553), (267, 268, 542, 541), (91, 232, 530, 513), (295, 294, 553, 554), (99, 313, 572, 521), (102, 269, 543, 524), (92, 235, 533, 514), (96, 296, 555, 518), (316, 100, 522, 575), (269, 270, 544, 543), (93, 238, 536, 515), (296, 297, 556, 555), (270, 271, 545, 544), (94, 241, 539, 516), (297, 298, 557, 556), (103, 272, 546, 525), (299, 97, 519, 558), (272, 273, 547, 546), (300, 299, 558, 559), (273, 274, 548, 547), (301, 300, 559, 560), (104, 275, 549, 526), (98, 302, 561, 520), (275, 276, 550, 549), (302, 303, 562, 561), (276, 277, 551, 550), (303, 304, 563, 562), (305, 99, 521, 564), (306, 305, 564, 565), (268, 102, 524, 542), (307, 306, 565, 566), (271, 103, 525, 545), (100, 308, 567, 522), (274, 104, 526, 548), (230, 90, 512, 528), (308, 309, 568, 567), (277, 105, 527, 551), (231, 230, 528, 529), (309, 310, 569, 568)])
me_cube_003.polygons.foreach_set('use_smooth', [True] * 500)
me_cube_003.materials.append(mat_material_002)
me_cube_003.use_remesh_preserve_volume = False
me_cube_003.use_remesh_preserve_attributes = False
me_cube_003.use_mirror_vertex_groups = False
me_cube_003.update()

# ---- objects
ob_cube_001 = bpy.data.objects.new('Cube.001', me_cube_001)
ob_cube = bpy.data.objects.new('Cube', me_cube_003)
ob_camera = bpy.data.objects.new('Camera', cam_camera)

# ---- transforms, parenting, visibility, modifiers, constraints
ob_cube_001.location = (0.0, 0.0, 0.0)
ob_cube_001.rotation_euler = (-0.1157, -2.563e-17, 0.0)
ob_cube_001.scale = (0.3253, 0.02493, 0.3809)
ob_cube_001.lineart.crease_threshold = 0.0
_m = ob_cube_001.modifiers.new('Solidify', 'SOLIDIFY')
_m.thickness = -0.092
_m.nonmanifold_thickness_mode = 'FIXED'
_m.nonmanifold_merge_threshold = 0.0003
ob_cube.location = (0.0, 0.0, 0.0)
ob_cube.rotation_euler = (-0.1157, -2.563e-17, 0.0)
ob_cube.scale = (0.3253, 0.02493, 0.3809)
ob_cube.lineart.crease_threshold = 0.0
ob_camera.location = (7.359, -6.926, 4.958)
ob_camera.rotation_euler = (1.109, 0.0, 0.8149)
ob_camera.lock_rotations_4d = False
ob_camera.empty_display_type = 'ARROWS'
ob_camera.color = (0.0, 0.0, 0.0, 0.0)
ob_camera.display_type = 'WIRE'
ob_camera.lineart.crease_threshold = 0.0

# ---- collection membership
scene.collection.objects.link(ob_cube_001)
scene.collection.objects.link(ob_cube)
col_collection.objects.link(ob_camera)

# ---- scene / render settings (as saved in the file)
scene.camera = ob_camera
scene.frame_start = 1; scene.frame_end = 250; scene.frame_set(1)
scene.render.engine = 'BLENDER_EEVEE_NEXT'
scene.cycles.sampling_pattern = 'TABULATED_SOBOL'
bpy.context.view_layer.update()

# ---- added for rendering (the .blend has no usable light): sun
light_auto_sun = bpy.data.lights.new('AutoSun', 'SUN')
light_auto_sun.energy = 3.0
light_auto_sun.angle = 0.0523599
ob_auto_sun = bpy.data.objects.new('AutoSun', light_auto_sun)
scene.collection.objects.link(ob_auto_sun)
ob_auto_sun.rotation_euler = (0.872665, 0.174533, 0.523599)
bpy.context.view_layer.update()
